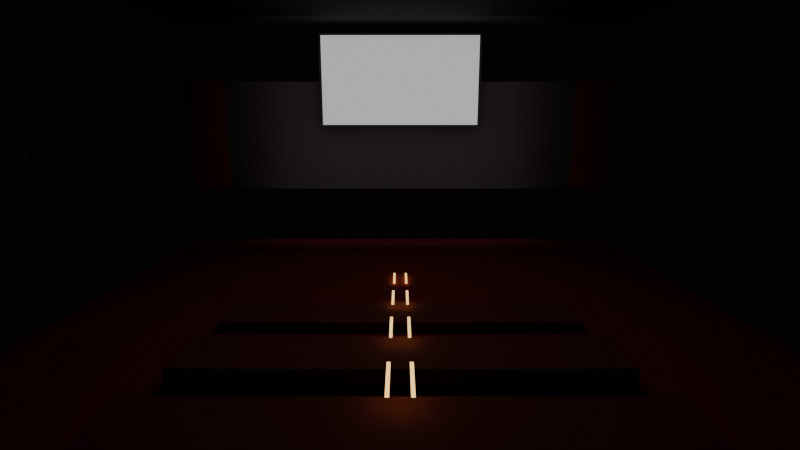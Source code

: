 # Source: cinema_before_rebuild.blend  (saved by Blender 5.1.30; exported with 4.5.12 LTS)
import bpy
from mathutils import Matrix  # noqa: F401  (used for matrix-valued properties, if any)

bpy.ops.wm.read_factory_settings(use_empty=True)
scene = bpy.context.scene
scene.name = 'Scene'

# ---- collections
col_collection = bpy.data.collections.new('Collection'); scene.collection.children.link(col_collection)

# ---- materials (node trees are filled in below, after node groups)
mat_carpet = bpy.data.materials.new('Carpet')
mat_ceiling = bpy.data.materials.new('Ceiling')
mat_wall = bpy.data.materials.new('Wall')
mat_screenframe = bpy.data.materials.new('ScreenFrame')
mat_videoscreenmaterial = bpy.data.materials.new('VideoScreenMaterial')
mat_curtain = bpy.data.materials.new('Curtain')
mat_aislelight = bpy.data.materials.new('AisleLight')
mat_floor = bpy.data.materials.new('Floor')

# ---- material node trees
mat_carpet.use_nodes = True; mat_carpet.node_tree.nodes.clear()
_N = mat_carpet.node_tree.nodes; _L = mat_carpet.node_tree.links
n0 = _N.new('ShaderNodeBsdfPrincipled'); n0.name = 'プリンシプルBSDF'; n0.location = (-200, 100)
n0.inputs[0].default_value = (0.25, 0.02, 0.02, 1.0)
n0.inputs[2].default_value = 0.95
n1 = _N.new('ShaderNodeOutputMaterial'); n1.name = 'マテリアル出力'; n1.location = (200, 100)
_L.new(n0.outputs[0], n1.inputs[0])
n1.is_active_output = True
mat_ceiling.use_nodes = True; mat_ceiling.node_tree.nodes.clear()
_N = mat_ceiling.node_tree.nodes; _L = mat_ceiling.node_tree.links
n0 = _N.new('ShaderNodeBsdfPrincipled'); n0.name = 'プリンシプルBSDF'; n0.location = (-200, 100)
n0.inputs[0].default_value = (0.02, 0.02, 0.02, 1.0)
n0.inputs[2].default_value = 0.95
n1 = _N.new('ShaderNodeOutputMaterial'); n1.name = 'マテリアル出力'; n1.location = (200, 100)
_L.new(n0.outputs[0], n1.inputs[0])
n1.is_active_output = True
mat_wall.use_nodes = True; mat_wall.node_tree.nodes.clear()
_N = mat_wall.node_tree.nodes; _L = mat_wall.node_tree.links
n0 = _N.new('ShaderNodeBsdfPrincipled'); n0.name = 'プリンシプルBSDF'; n0.location = (-200, 100)
n0.inputs[0].default_value = (0.08, 0.05, 0.05, 1.0)
n0.inputs[2].default_value = 0.9
n1 = _N.new('ShaderNodeOutputMaterial'); n1.name = 'マテリアル出力'; n1.location = (200, 100)
_L.new(n0.outputs[0], n1.inputs[0])
n1.is_active_output = True
mat_screenframe.use_nodes = True; mat_screenframe.node_tree.nodes.clear()
_N = mat_screenframe.node_tree.nodes; _L = mat_screenframe.node_tree.links
n0 = _N.new('ShaderNodeBsdfPrincipled'); n0.name = 'プリンシプルBSDF'; n0.location = (-200, 100)
n0.inputs[0].default_value = (0.01, 0.01, 0.01, 1.0)
n1 = _N.new('ShaderNodeOutputMaterial'); n1.name = 'マテリアル出力'; n1.location = (200, 100)
_L.new(n0.outputs[0], n1.inputs[0])
n1.is_active_output = True
mat_videoscreenmaterial.use_nodes = True; mat_videoscreenmaterial.node_tree.nodes.clear()
_N = mat_videoscreenmaterial.node_tree.nodes; _L = mat_videoscreenmaterial.node_tree.links
n0 = _N.new('ShaderNodeBsdfPrincipled'); n0.name = 'プリンシプルBSDF'; n0.location = (-200, 100)
n0.inputs[0].default_value = (0.05, 0.05, 0.05, 1.0)
n0.inputs[2].default_value = 0.1
n0.inputs[28].default_value = 0.5
n1 = _N.new('ShaderNodeOutputMaterial'); n1.name = 'マテリアル出力'; n1.location = (200, 100)
_L.new(n0.outputs[0], n1.inputs[0])
n1.is_active_output = True
mat_curtain.use_nodes = True; mat_curtain.node_tree.nodes.clear()
_N = mat_curtain.node_tree.nodes; _L = mat_curtain.node_tree.links
n0 = _N.new('ShaderNodeBsdfPrincipled'); n0.name = 'プリンシプルBSDF'; n0.location = (-200, 100)
n0.inputs[0].default_value = (0.3, 0.02, 0.02, 1.0)
n0.inputs[2].default_value = 0.9
n1 = _N.new('ShaderNodeOutputMaterial'); n1.name = 'マテリアル出力'; n1.location = (200, 100)
_L.new(n0.outputs[0], n1.inputs[0])
n1.is_active_output = True
mat_aislelight.use_nodes = True; mat_aislelight.node_tree.nodes.clear()
_N = mat_aislelight.node_tree.nodes; _L = mat_aislelight.node_tree.links
n0 = _N.new('ShaderNodeBsdfPrincipled'); n0.name = 'プリンシプルBSDF'; n0.location = (-200, 100)
n0.inputs[0].default_value = (0.1, 0.05, 0.02, 1.0)
n0.inputs[27].default_value = (1.0, 0.6, 0.2, 1.0)
n0.inputs[28].default_value = 2.0
n1 = _N.new('ShaderNodeOutputMaterial'); n1.name = 'マテリアル出力'; n1.location = (200, 100)
_L.new(n0.outputs[0], n1.inputs[0])
n1.is_active_output = True
mat_floor.use_nodes = True; mat_floor.node_tree.nodes.clear()
_N = mat_floor.node_tree.nodes; _L = mat_floor.node_tree.links
n0 = _N.new('ShaderNodeBsdfPrincipled'); n0.name = 'プリンシプルBSDF'; n0.location = (-200, 100)
n0.inputs[0].default_value = (0.15, 0.02, 0.02, 1.0)
n0.inputs[2].default_value = 0.85
n1 = _N.new('ShaderNodeOutputMaterial'); n1.name = 'マテリアル出力'; n1.location = (200, 100)
_L.new(n0.outputs[0], n1.inputs[0])
n1.is_active_output = True

# ---- world
world_world = bpy.data.worlds.new('World'); scene.world = world_world
world_world.use_nodes = True; world_world.node_tree.nodes.clear()
_N = world_world.node_tree.nodes; _L = world_world.node_tree.links
n0 = _N.new('ShaderNodeOutputWorld'); n0.name = 'World Output'; n0.location = (200, 100)
n1 = _N.new('ShaderNodeBackground'); n1.name = 'Background'; n1.location = (-200, 100)
n1.inputs[0].default_value = (0.005, 0.005, 0.01, 1.0)
n1.inputs[1].default_value = 0.3
_L.new(n1.outputs[0], n0.inputs[0])
n0.is_active_output = True
world_world.color = (0.05088, 0.05088, 0.05088)
world_world.sun_shadow_jitter_overblur = 0.0

# ---- cameras
cam_cinemacamera = bpy.data.cameras.new('CinemaCamera')
cam_cinemacamera.lens = 24.0
cam_cinemacamera_001 = bpy.data.cameras.new('CinemaCamera.001')
cam_cinemacamera_001.lens = 22.0

# ---- lights
light_x = bpy.data.lights.new('エリア', 'AREA')
light_x.color = (0.8, 0.7, 0.5)
light_x.energy = 15.0
light_x.size = 4.0
light_x.size_y = 1.0
light_001 = bpy.data.lights.new('エリア.001', 'AREA')
light_001.color = (0.7, 0.75, 0.85)
light_001.energy = 50.0
light_001.size = 8.0
light_001.size_y = 3.3
light_002 = bpy.data.lights.new('エリア.002', 'AREA')
light_002.color = (0.8, 0.7, 0.5)
light_002.energy = 15.0
light_002.size = 4.0
light_002.size_y = 1.0
light_003 = bpy.data.lights.new('エリア.003', 'AREA')
light_003.color = (0.7, 0.75, 0.85)
light_003.energy = 50.0
light_003.size = 8.0
light_003.size_y = 3.3

# ---- meshes
me_x = bpy.data.meshes.new('平面')
me_x.from_pydata([(-0.5, -0.5, 0.0), (0.5, -0.5, 0.0), (-0.5, 0.5, 0.0), (0.5, 0.5, 0.0)], [], [(0, 1, 3, 2)])
_uv = me_x.uv_layers.new(name='UVマップ')
_uv.uv.foreach_set('vector', [0.0, 0.0, 1.0, 0.0, 1.0, 1.0, 0.0, 1.0])
me_x.materials.append(mat_carpet)
me_x.update()
me_001 = bpy.data.meshes.new('平面.001')
me_001.from_pydata([(-0.5, -0.5, 0.0), (0.5, -0.5, 0.0), (-0.5, 0.5, 0.0), (0.5, 0.5, 0.0)], [], [(0, 1, 3, 2)])
_uv = me_001.uv_layers.new(name='UVマップ')
_uv.uv.foreach_set('vector', [0.0, 0.0, 1.0, 0.0, 1.0, 1.0, 0.0, 1.0])
me_001.materials.append(mat_ceiling)
me_001.update()
me_002 = bpy.data.meshes.new('平面.002')
me_002.from_pydata([(-0.5, -0.5, 0.0), (0.5, -0.5, 0.0), (-0.5, 0.5, 0.0), (0.5, 0.5, 0.0)], [], [(0, 1, 3, 2)])
_uv = me_002.uv_layers.new(name='UVマップ')
_uv.uv.foreach_set('vector', [0.0, 0.0, 1.0, 0.0, 1.0, 1.0, 0.0, 1.0])
me_002.materials.append(mat_wall)
me_002.update()
me_003 = bpy.data.meshes.new('平面.003')
me_003.from_pydata([(-0.5, -0.5, 0.0), (0.5, -0.5, 0.0), (-0.5, 0.5, 0.0), (0.5, 0.5, 0.0)], [], [(0, 1, 3, 2)])
_uv = me_003.uv_layers.new(name='UVマップ')
_uv.uv.foreach_set('vector', [0.0, 0.0, 1.0, 0.0, 1.0, 1.0, 0.0, 1.0])
me_003.materials.append(mat_wall)
me_003.update()
me_004 = bpy.data.meshes.new('平面.004')
me_004.from_pydata([(-0.5, -0.5, 0.0), (0.5, -0.5, 0.0), (-0.5, 0.5, 0.0), (0.5, 0.5, 0.0)], [], [(0, 1, 3, 2)])
_uv = me_004.uv_layers.new(name='UVマップ')
_uv.uv.foreach_set('vector', [0.0, 0.0, 1.0, 0.0, 1.0, 1.0, 0.0, 1.0])
me_004.materials.append(mat_wall)
me_004.update()
me_005 = bpy.data.meshes.new('平面.005')
me_005.from_pydata([(-0.5, -0.5, 0.0), (0.5, -0.5, 0.0), (-0.5, 0.5, 0.0), (0.5, 0.5, 0.0)], [], [(0, 1, 3, 2)])
_uv = me_005.uv_layers.new(name='UVマップ')
_uv.uv.foreach_set('vector', [0.0, 0.0, 1.0, 0.0, 1.0, 1.0, 0.0, 1.0])
me_005.materials.append(mat_wall)
me_005.update()
me_x_1 = bpy.data.meshes.new('立方体')
me_x_1.from_pydata([(-0.5, -0.5, -0.5), (-0.5, -0.5, 0.5), (-0.5, 0.5, -0.5), (-0.5, 0.5, 0.5), (0.5, -0.5, -0.5), (0.5, -0.5, 0.5), (0.5, 0.5, -0.5), (0.5, 0.5, 0.5)], [], [(0, 1, 3, 2), (2, 3, 7, 6), (6, 7, 5, 4), (4, 5, 1, 0), (2, 6, 4, 0), (7, 3, 1, 5)])
_uv = me_x_1.uv_layers.new(name='UVマップ')
_uv.uv.foreach_set('vector', [0.375, 0.0, 0.625, 0.0, 0.625, 0.25, 0.375, 0.25, 0.375, 0.25, 0.625, 0.25, 0.625, 0.5, 0.375, 0.5, 0.375, 0.5, 0.625, 0.5, 0.625, 0.75, 0.375, 0.75, 0.375, 0.75, 0.625, 0.75, 0.625, 1.0, 0.375, 1.0, 0.125, 0.5, 0.375, 0.5, 0.375, 0.75, 0.125, 0.75, 0.625, 0.5, 0.875, 0.5, 0.875, 0.75, 0.625, 0.75])
me_x_1.materials.append(mat_screenframe)
me_x_1.update()
me_006 = bpy.data.meshes.new('平面.006')
me_006.from_pydata([(-0.5, -0.5, 0.0), (0.5, -0.5, 0.0), (-0.5, 0.5, 0.0), (0.5, 0.5, 0.0)], [], [(0, 1, 3, 2)])
_uv = me_006.uv_layers.new(name='UVマップ')
_uv.uv.foreach_set('vector', [0.0, 0.0, 1.0, 0.0, 1.0, 1.0, 0.0, 1.0])
me_006.materials.append(mat_videoscreenmaterial)
me_006.update()
me_007 = bpy.data.meshes.new('平面.007')
me_007.from_pydata([(-0.5, -0.5, 0.0), (0.5, -0.5, 0.0), (-0.5, 0.5, 0.0), (0.5, 0.5, 0.0)], [], [(0, 1, 3, 2)])
_uv = me_007.uv_layers.new(name='UVマップ')
_uv.uv.foreach_set('vector', [0.0, 0.0, 1.0, 0.0, 1.0, 1.0, 0.0, 1.0])
me_007.materials.append(mat_curtain)
me_007.update()
me_008 = bpy.data.meshes.new('平面.008')
me_008.from_pydata([(-0.5, -0.5, 0.0), (0.5, -0.5, 0.0), (-0.5, 0.5, 0.0), (0.5, 0.5, 0.0)], [], [(0, 1, 3, 2)])
_uv = me_008.uv_layers.new(name='UVマップ')
_uv.uv.foreach_set('vector', [0.0, 0.0, 1.0, 0.0, 1.0, 1.0, 0.0, 1.0])
me_008.materials.append(mat_curtain)
me_008.update()
me_241 = bpy.data.meshes.new('立方体.241')
me_241.from_pydata([(-0.5, -0.5, -0.5), (-0.5, -0.5, 0.5), (-0.5, 0.5, -0.5), (-0.5, 0.5, 0.5), (0.5, -0.5, -0.5), (0.5, -0.5, 0.5), (0.5, 0.5, -0.5), (0.5, 0.5, 0.5)], [], [(0, 1, 3, 2), (2, 3, 7, 6), (6, 7, 5, 4), (4, 5, 1, 0), (2, 6, 4, 0), (7, 3, 1, 5)])
_uv = me_241.uv_layers.new(name='UVマップ')
_uv.uv.foreach_set('vector', [0.375, 0.0, 0.625, 0.0, 0.625, 0.25, 0.375, 0.25, 0.375, 0.25, 0.625, 0.25, 0.625, 0.5, 0.375, 0.5, 0.375, 0.5, 0.625, 0.5, 0.625, 0.75, 0.375, 0.75, 0.375, 0.75, 0.625, 0.75, 0.625, 1.0, 0.375, 1.0, 0.125, 0.5, 0.375, 0.5, 0.375, 0.75, 0.125, 0.75, 0.625, 0.5, 0.875, 0.5, 0.875, 0.75, 0.625, 0.75])
me_241.materials.append(mat_aislelight)
me_241.update()
me_242 = bpy.data.meshes.new('立方体.242')
me_242.from_pydata([(-0.5, -0.5, -0.5), (-0.5, -0.5, 0.5), (-0.5, 0.5, -0.5), (-0.5, 0.5, 0.5), (0.5, -0.5, -0.5), (0.5, -0.5, 0.5), (0.5, 0.5, -0.5), (0.5, 0.5, 0.5)], [], [(0, 1, 3, 2), (2, 3, 7, 6), (6, 7, 5, 4), (4, 5, 1, 0), (2, 6, 4, 0), (7, 3, 1, 5)])
_uv = me_242.uv_layers.new(name='UVマップ')
_uv.uv.foreach_set('vector', [0.375, 0.0, 0.625, 0.0, 0.625, 0.25, 0.375, 0.25, 0.375, 0.25, 0.625, 0.25, 0.625, 0.5, 0.375, 0.5, 0.375, 0.5, 0.625, 0.5, 0.625, 0.75, 0.375, 0.75, 0.375, 0.75, 0.625, 0.75, 0.625, 1.0, 0.375, 1.0, 0.125, 0.5, 0.375, 0.5, 0.375, 0.75, 0.125, 0.75, 0.625, 0.5, 0.875, 0.5, 0.875, 0.75, 0.625, 0.75])
me_242.materials.append(mat_aislelight)
me_242.update()
me_243 = bpy.data.meshes.new('立方体.243')
me_243.from_pydata([(-0.5, -0.5, -0.5), (-0.5, -0.5, 0.5), (-0.5, 0.5, -0.5), (-0.5, 0.5, 0.5), (0.5, -0.5, -0.5), (0.5, -0.5, 0.5), (0.5, 0.5, -0.5), (0.5, 0.5, 0.5)], [], [(0, 1, 3, 2), (2, 3, 7, 6), (6, 7, 5, 4), (4, 5, 1, 0), (2, 6, 4, 0), (7, 3, 1, 5)])
_uv = me_243.uv_layers.new(name='UVマップ')
_uv.uv.foreach_set('vector', [0.375, 0.0, 0.625, 0.0, 0.625, 0.25, 0.375, 0.25, 0.375, 0.25, 0.625, 0.25, 0.625, 0.5, 0.375, 0.5, 0.375, 0.5, 0.625, 0.5, 0.625, 0.75, 0.375, 0.75, 0.375, 0.75, 0.625, 0.75, 0.625, 1.0, 0.375, 1.0, 0.125, 0.5, 0.375, 0.5, 0.375, 0.75, 0.125, 0.75, 0.625, 0.5, 0.875, 0.5, 0.875, 0.75, 0.625, 0.75])
me_243.materials.append(mat_aislelight)
me_243.update()
me_244 = bpy.data.meshes.new('立方体.244')
me_244.from_pydata([(-0.5, -0.5, -0.5), (-0.5, -0.5, 0.5), (-0.5, 0.5, -0.5), (-0.5, 0.5, 0.5), (0.5, -0.5, -0.5), (0.5, -0.5, 0.5), (0.5, 0.5, -0.5), (0.5, 0.5, 0.5)], [], [(0, 1, 3, 2), (2, 3, 7, 6), (6, 7, 5, 4), (4, 5, 1, 0), (2, 6, 4, 0), (7, 3, 1, 5)])
_uv = me_244.uv_layers.new(name='UVマップ')
_uv.uv.foreach_set('vector', [0.375, 0.0, 0.625, 0.0, 0.625, 0.25, 0.375, 0.25, 0.375, 0.25, 0.625, 0.25, 0.625, 0.5, 0.375, 0.5, 0.375, 0.5, 0.625, 0.5, 0.625, 0.75, 0.375, 0.75, 0.375, 0.75, 0.625, 0.75, 0.625, 1.0, 0.375, 1.0, 0.125, 0.5, 0.375, 0.5, 0.375, 0.75, 0.125, 0.75, 0.625, 0.5, 0.875, 0.5, 0.875, 0.75, 0.625, 0.75])
me_244.materials.append(mat_aislelight)
me_244.update()
me_245 = bpy.data.meshes.new('立方体.245')
me_245.from_pydata([(-0.5, -0.5, -0.5), (-0.5, -0.5, 0.5), (-0.5, 0.5, -0.5), (-0.5, 0.5, 0.5), (0.5, -0.5, -0.5), (0.5, -0.5, 0.5), (0.5, 0.5, -0.5), (0.5, 0.5, 0.5)], [], [(0, 1, 3, 2), (2, 3, 7, 6), (6, 7, 5, 4), (4, 5, 1, 0), (2, 6, 4, 0), (7, 3, 1, 5)])
_uv = me_245.uv_layers.new(name='UVマップ')
_uv.uv.foreach_set('vector', [0.375, 0.0, 0.625, 0.0, 0.625, 0.25, 0.375, 0.25, 0.375, 0.25, 0.625, 0.25, 0.625, 0.5, 0.375, 0.5, 0.375, 0.5, 0.625, 0.5, 0.625, 0.75, 0.375, 0.75, 0.375, 0.75, 0.625, 0.75, 0.625, 1.0, 0.375, 1.0, 0.125, 0.5, 0.375, 0.5, 0.375, 0.75, 0.125, 0.75, 0.625, 0.5, 0.875, 0.5, 0.875, 0.75, 0.625, 0.75])
me_245.materials.append(mat_aislelight)
me_245.update()
me_246 = bpy.data.meshes.new('立方体.246')
me_246.from_pydata([(-0.5, -0.5, -0.5), (-0.5, -0.5, 0.5), (-0.5, 0.5, -0.5), (-0.5, 0.5, 0.5), (0.5, -0.5, -0.5), (0.5, -0.5, 0.5), (0.5, 0.5, -0.5), (0.5, 0.5, 0.5)], [], [(0, 1, 3, 2), (2, 3, 7, 6), (6, 7, 5, 4), (4, 5, 1, 0), (2, 6, 4, 0), (7, 3, 1, 5)])
_uv = me_246.uv_layers.new(name='UVマップ')
_uv.uv.foreach_set('vector', [0.375, 0.0, 0.625, 0.0, 0.625, 0.25, 0.375, 0.25, 0.375, 0.25, 0.625, 0.25, 0.625, 0.5, 0.375, 0.5, 0.375, 0.5, 0.625, 0.5, 0.625, 0.75, 0.375, 0.75, 0.375, 0.75, 0.625, 0.75, 0.625, 1.0, 0.375, 1.0, 0.125, 0.5, 0.375, 0.5, 0.375, 0.75, 0.125, 0.75, 0.625, 0.5, 0.875, 0.5, 0.875, 0.75, 0.625, 0.75])
me_246.materials.append(mat_aislelight)
me_246.update()
me_247 = bpy.data.meshes.new('立方体.247')
me_247.from_pydata([(-0.5, -0.5, -0.5), (-0.5, -0.5, 0.5), (-0.5, 0.5, -0.5), (-0.5, 0.5, 0.5), (0.5, -0.5, -0.5), (0.5, -0.5, 0.5), (0.5, 0.5, -0.5), (0.5, 0.5, 0.5)], [], [(0, 1, 3, 2), (2, 3, 7, 6), (6, 7, 5, 4), (4, 5, 1, 0), (2, 6, 4, 0), (7, 3, 1, 5)])
_uv = me_247.uv_layers.new(name='UVマップ')
_uv.uv.foreach_set('vector', [0.375, 0.0, 0.625, 0.0, 0.625, 0.25, 0.375, 0.25, 0.375, 0.25, 0.625, 0.25, 0.625, 0.5, 0.375, 0.5, 0.375, 0.5, 0.625, 0.5, 0.625, 0.75, 0.375, 0.75, 0.375, 0.75, 0.625, 0.75, 0.625, 1.0, 0.375, 1.0, 0.125, 0.5, 0.375, 0.5, 0.375, 0.75, 0.125, 0.75, 0.625, 0.5, 0.875, 0.5, 0.875, 0.75, 0.625, 0.75])
me_247.materials.append(mat_aislelight)
me_247.update()
me_248 = bpy.data.meshes.new('立方体.248')
me_248.from_pydata([(-0.5, -0.5, -0.5), (-0.5, -0.5, 0.5), (-0.5, 0.5, -0.5), (-0.5, 0.5, 0.5), (0.5, -0.5, -0.5), (0.5, -0.5, 0.5), (0.5, 0.5, -0.5), (0.5, 0.5, 0.5)], [], [(0, 1, 3, 2), (2, 3, 7, 6), (6, 7, 5, 4), (4, 5, 1, 0), (2, 6, 4, 0), (7, 3, 1, 5)])
_uv = me_248.uv_layers.new(name='UVマップ')
_uv.uv.foreach_set('vector', [0.375, 0.0, 0.625, 0.0, 0.625, 0.25, 0.375, 0.25, 0.375, 0.25, 0.625, 0.25, 0.625, 0.5, 0.375, 0.5, 0.375, 0.5, 0.625, 0.5, 0.625, 0.75, 0.375, 0.75, 0.375, 0.75, 0.625, 0.75, 0.625, 1.0, 0.375, 1.0, 0.125, 0.5, 0.375, 0.5, 0.375, 0.75, 0.125, 0.75, 0.625, 0.5, 0.875, 0.5, 0.875, 0.75, 0.625, 0.75])
me_248.materials.append(mat_aislelight)
me_248.update()
me_249 = bpy.data.meshes.new('立方体.249')
me_249.from_pydata([(-0.5, -0.5, -0.5), (-0.5, -0.5, 0.5), (-0.5, 0.5, -0.5), (-0.5, 0.5, 0.5), (0.5, -0.5, -0.5), (0.5, -0.5, 0.5), (0.5, 0.5, -0.5), (0.5, 0.5, 0.5)], [], [(0, 1, 3, 2), (2, 3, 7, 6), (6, 7, 5, 4), (4, 5, 1, 0), (2, 6, 4, 0), (7, 3, 1, 5)])
_uv = me_249.uv_layers.new(name='UVマップ')
_uv.uv.foreach_set('vector', [0.375, 0.0, 0.625, 0.0, 0.625, 0.25, 0.375, 0.25, 0.375, 0.25, 0.625, 0.25, 0.625, 0.5, 0.375, 0.5, 0.375, 0.5, 0.625, 0.5, 0.625, 0.75, 0.375, 0.75, 0.375, 0.75, 0.625, 0.75, 0.625, 1.0, 0.375, 1.0, 0.125, 0.5, 0.375, 0.5, 0.375, 0.75, 0.125, 0.75, 0.625, 0.5, 0.875, 0.5, 0.875, 0.75, 0.625, 0.75])
me_249.materials.append(mat_aislelight)
me_249.update()
me_250 = bpy.data.meshes.new('立方体.250')
me_250.from_pydata([(-0.5, -0.5, -0.5), (-0.5, -0.5, 0.5), (-0.5, 0.5, -0.5), (-0.5, 0.5, 0.5), (0.5, -0.5, -0.5), (0.5, -0.5, 0.5), (0.5, 0.5, -0.5), (0.5, 0.5, 0.5)], [], [(0, 1, 3, 2), (2, 3, 7, 6), (6, 7, 5, 4), (4, 5, 1, 0), (2, 6, 4, 0), (7, 3, 1, 5)])
_uv = me_250.uv_layers.new(name='UVマップ')
_uv.uv.foreach_set('vector', [0.375, 0.0, 0.625, 0.0, 0.625, 0.25, 0.375, 0.25, 0.375, 0.25, 0.625, 0.25, 0.625, 0.5, 0.375, 0.5, 0.375, 0.5, 0.625, 0.5, 0.625, 0.75, 0.375, 0.75, 0.375, 0.75, 0.625, 0.75, 0.625, 1.0, 0.375, 1.0, 0.125, 0.5, 0.375, 0.5, 0.375, 0.75, 0.125, 0.75, 0.625, 0.5, 0.875, 0.5, 0.875, 0.75, 0.625, 0.75])
me_250.materials.append(mat_aislelight)
me_250.update()
me_251 = bpy.data.meshes.new('立方体.251')
me_251.from_pydata([(-0.5, -0.5, -0.5), (-0.5, -0.5, 0.5), (-0.5, 0.5, -0.5), (-0.5, 0.5, 0.5), (0.5, -0.5, -0.5), (0.5, -0.5, 0.5), (0.5, 0.5, -0.5), (0.5, 0.5, 0.5)], [], [(0, 1, 3, 2), (2, 3, 7, 6), (6, 7, 5, 4), (4, 5, 1, 0), (2, 6, 4, 0), (7, 3, 1, 5)])
_uv = me_251.uv_layers.new(name='UVマップ')
_uv.uv.foreach_set('vector', [0.375, 0.0, 0.625, 0.0, 0.625, 0.25, 0.375, 0.25, 0.375, 0.25, 0.625, 0.25, 0.625, 0.5, 0.375, 0.5, 0.375, 0.5, 0.625, 0.5, 0.625, 0.75, 0.375, 0.75, 0.375, 0.75, 0.625, 0.75, 0.625, 1.0, 0.375, 1.0, 0.125, 0.5, 0.375, 0.5, 0.375, 0.75, 0.125, 0.75, 0.625, 0.5, 0.875, 0.5, 0.875, 0.75, 0.625, 0.75])
me_251.materials.append(mat_aislelight)
me_251.update()
me_252 = bpy.data.meshes.new('立方体.252')
me_252.from_pydata([(-0.5, -0.5, -0.5), (-0.5, -0.5, 0.5), (-0.5, 0.5, -0.5), (-0.5, 0.5, 0.5), (0.5, -0.5, -0.5), (0.5, -0.5, 0.5), (0.5, 0.5, -0.5), (0.5, 0.5, 0.5)], [], [(0, 1, 3, 2), (2, 3, 7, 6), (6, 7, 5, 4), (4, 5, 1, 0), (2, 6, 4, 0), (7, 3, 1, 5)])
_uv = me_252.uv_layers.new(name='UVマップ')
_uv.uv.foreach_set('vector', [0.375, 0.0, 0.625, 0.0, 0.625, 0.25, 0.375, 0.25, 0.375, 0.25, 0.625, 0.25, 0.625, 0.5, 0.375, 0.5, 0.375, 0.5, 0.625, 0.5, 0.625, 0.75, 0.375, 0.75, 0.375, 0.75, 0.625, 0.75, 0.625, 1.0, 0.375, 1.0, 0.125, 0.5, 0.375, 0.5, 0.375, 0.75, 0.125, 0.75, 0.625, 0.5, 0.875, 0.5, 0.875, 0.75, 0.625, 0.75])
me_252.materials.append(mat_aislelight)
me_252.update()
me_253 = bpy.data.meshes.new('立方体.253')
me_253.from_pydata([(-0.5, -0.5, -0.5), (-0.5, -0.5, 0.5), (-0.5, 0.5, -0.5), (-0.5, 0.5, 0.5), (0.5, -0.5, -0.5), (0.5, -0.5, 0.5), (0.5, 0.5, -0.5), (0.5, 0.5, 0.5)], [], [(0, 1, 3, 2), (2, 3, 7, 6), (6, 7, 5, 4), (4, 5, 1, 0), (2, 6, 4, 0), (7, 3, 1, 5)])
_uv = me_253.uv_layers.new(name='UVマップ')
_uv.uv.foreach_set('vector', [0.375, 0.0, 0.625, 0.0, 0.625, 0.25, 0.375, 0.25, 0.375, 0.25, 0.625, 0.25, 0.625, 0.5, 0.375, 0.5, 0.375, 0.5, 0.625, 0.5, 0.625, 0.75, 0.375, 0.75, 0.375, 0.75, 0.625, 0.75, 0.625, 1.0, 0.375, 1.0, 0.125, 0.5, 0.375, 0.5, 0.375, 0.75, 0.125, 0.75, 0.625, 0.5, 0.875, 0.5, 0.875, 0.75, 0.625, 0.75])
me_253.materials.append(mat_floor)
me_253.update()
me_254 = bpy.data.meshes.new('立方体.254')
me_254.from_pydata([(-0.5, -0.5, -0.5), (-0.5, -0.5, 0.5), (-0.5, 0.5, -0.5), (-0.5, 0.5, 0.5), (0.5, -0.5, -0.5), (0.5, -0.5, 0.5), (0.5, 0.5, -0.5), (0.5, 0.5, 0.5)], [], [(0, 1, 3, 2), (2, 3, 7, 6), (6, 7, 5, 4), (4, 5, 1, 0), (2, 6, 4, 0), (7, 3, 1, 5)])
_uv = me_254.uv_layers.new(name='UVマップ')
_uv.uv.foreach_set('vector', [0.375, 0.0, 0.625, 0.0, 0.625, 0.25, 0.375, 0.25, 0.375, 0.25, 0.625, 0.25, 0.625, 0.5, 0.375, 0.5, 0.375, 0.5, 0.625, 0.5, 0.625, 0.75, 0.375, 0.75, 0.375, 0.75, 0.625, 0.75, 0.625, 1.0, 0.375, 1.0, 0.125, 0.5, 0.375, 0.5, 0.375, 0.75, 0.125, 0.75, 0.625, 0.5, 0.875, 0.5, 0.875, 0.75, 0.625, 0.75])
me_254.materials.append(mat_floor)
me_254.update()
me_255 = bpy.data.meshes.new('立方体.255')
me_255.from_pydata([(-0.5, -0.5, -0.5), (-0.5, -0.5, 0.5), (-0.5, 0.5, -0.5), (-0.5, 0.5, 0.5), (0.5, -0.5, -0.5), (0.5, -0.5, 0.5), (0.5, 0.5, -0.5), (0.5, 0.5, 0.5)], [], [(0, 1, 3, 2), (2, 3, 7, 6), (6, 7, 5, 4), (4, 5, 1, 0), (2, 6, 4, 0), (7, 3, 1, 5)])
_uv = me_255.uv_layers.new(name='UVマップ')
_uv.uv.foreach_set('vector', [0.375, 0.0, 0.625, 0.0, 0.625, 0.25, 0.375, 0.25, 0.375, 0.25, 0.625, 0.25, 0.625, 0.5, 0.375, 0.5, 0.375, 0.5, 0.625, 0.5, 0.625, 0.75, 0.375, 0.75, 0.375, 0.75, 0.625, 0.75, 0.625, 1.0, 0.375, 1.0, 0.125, 0.5, 0.375, 0.5, 0.375, 0.75, 0.125, 0.75, 0.625, 0.5, 0.875, 0.5, 0.875, 0.75, 0.625, 0.75])
me_255.materials.append(mat_floor)
me_255.update()
me_256 = bpy.data.meshes.new('立方体.256')
me_256.from_pydata([(-0.5, -0.5, -0.5), (-0.5, -0.5, 0.5), (-0.5, 0.5, -0.5), (-0.5, 0.5, 0.5), (0.5, -0.5, -0.5), (0.5, -0.5, 0.5), (0.5, 0.5, -0.5), (0.5, 0.5, 0.5)], [], [(0, 1, 3, 2), (2, 3, 7, 6), (6, 7, 5, 4), (4, 5, 1, 0), (2, 6, 4, 0), (7, 3, 1, 5)])
_uv = me_256.uv_layers.new(name='UVマップ')
_uv.uv.foreach_set('vector', [0.375, 0.0, 0.625, 0.0, 0.625, 0.25, 0.375, 0.25, 0.375, 0.25, 0.625, 0.25, 0.625, 0.5, 0.375, 0.5, 0.375, 0.5, 0.625, 0.5, 0.625, 0.75, 0.375, 0.75, 0.375, 0.75, 0.625, 0.75, 0.625, 1.0, 0.375, 1.0, 0.125, 0.5, 0.375, 0.5, 0.375, 0.75, 0.125, 0.75, 0.625, 0.5, 0.875, 0.5, 0.875, 0.75, 0.625, 0.75])
me_256.materials.append(mat_floor)
me_256.update()
me_257 = bpy.data.meshes.new('立方体.257')
me_257.from_pydata([(-0.5, -0.5, -0.5), (-0.5, -0.5, 0.5), (-0.5, 0.5, -0.5), (-0.5, 0.5, 0.5), (0.5, -0.5, -0.5), (0.5, -0.5, 0.5), (0.5, 0.5, -0.5), (0.5, 0.5, 0.5)], [], [(0, 1, 3, 2), (2, 3, 7, 6), (6, 7, 5, 4), (4, 5, 1, 0), (2, 6, 4, 0), (7, 3, 1, 5)])
_uv = me_257.uv_layers.new(name='UVマップ')
_uv.uv.foreach_set('vector', [0.375, 0.0, 0.625, 0.0, 0.625, 0.25, 0.375, 0.25, 0.375, 0.25, 0.625, 0.25, 0.625, 0.5, 0.375, 0.5, 0.375, 0.5, 0.625, 0.5, 0.625, 0.75, 0.375, 0.75, 0.375, 0.75, 0.625, 0.75, 0.625, 1.0, 0.375, 1.0, 0.125, 0.5, 0.375, 0.5, 0.375, 0.75, 0.125, 0.75, 0.625, 0.5, 0.875, 0.5, 0.875, 0.75, 0.625, 0.75])
me_257.materials.append(mat_floor)
me_257.update()

# ---- objects
ob_floor = bpy.data.objects.new('Floor', me_x)
ob_ceiling = bpy.data.objects.new('Ceiling', me_001)
ob_wall_back = bpy.data.objects.new('Wall_Back', me_002)
ob_wall_front = bpy.data.objects.new('Wall_Front', me_003)
ob_wall_left = bpy.data.objects.new('Wall_Left', me_004)
ob_wall_right = bpy.data.objects.new('Wall_Right', me_005)
ob_screenframe = bpy.data.objects.new('ScreenFrame', me_x_1)
ob_videoscreen = bpy.data.objects.new('VideoScreen', me_006)
ob_curtain_l = bpy.data.objects.new('Curtain_L', me_007)
ob_curtain_r = bpy.data.objects.new('Curtain_R', me_008)
ob_aislelight = bpy.data.objects.new('AisleLight', me_241)
ob_aislelight_001 = bpy.data.objects.new('AisleLight.001', me_242)
ob_aislelight_002 = bpy.data.objects.new('AisleLight.002', me_243)
ob_aislelight_003 = bpy.data.objects.new('AisleLight.003', me_244)
ob_aislelight_004 = bpy.data.objects.new('AisleLight.004', me_245)
ob_aislelight_005 = bpy.data.objects.new('AisleLight.005', me_246)
ob_aislelight_006 = bpy.data.objects.new('AisleLight.006', me_247)
ob_aislelight_007 = bpy.data.objects.new('AisleLight.007', me_248)
ob_aislelight_008 = bpy.data.objects.new('AisleLight.008', me_249)
ob_aislelight_009 = bpy.data.objects.new('AisleLight.009', me_250)
ob_aislelight_010 = bpy.data.objects.new('AisleLight.010', me_251)
ob_aislelight_011 = bpy.data.objects.new('AisleLight.011', me_252)
ob_floorstep_1 = bpy.data.objects.new('FloorStep_1', me_253)
ob_floorstep_2 = bpy.data.objects.new('FloorStep_2', me_254)
ob_floorstep_3 = bpy.data.objects.new('FloorStep_3', me_255)
ob_floorstep_4 = bpy.data.objects.new('FloorStep_4', me_256)
ob_floorstep_5 = bpy.data.objects.new('FloorStep_5', me_257)
ob_camera = bpy.data.objects.new('Camera', cam_cinemacamera)
ob_ceilinglight = bpy.data.objects.new('CeilingLight', light_x)
ob_screenbounce = bpy.data.objects.new('ScreenBounce', light_001)
ob_camera_001 = bpy.data.objects.new('Camera.001', cam_cinemacamera_001)
ob_ceilinglight_001 = bpy.data.objects.new('CeilingLight.001', light_002)
ob_screenbounce_001 = bpy.data.objects.new('ScreenBounce.001', light_003)
ob_viewpos_frontcenter = bpy.data.objects.new('ViewPos_FrontCenter', None)
ob_viewpos_middleleft = bpy.data.objects.new('ViewPos_MiddleLeft', None)
ob_viewpos_middlecenter = bpy.data.objects.new('ViewPos_MiddleCenter', None)
ob_viewpos_middleright = bpy.data.objects.new('ViewPos_MiddleRight', None)
ob_viewpos_backcenter = bpy.data.objects.new('ViewPos_BackCenter', None)
ob_viewpos_balcony = bpy.data.objects.new('ViewPos_Balcony', None)

# ---- transforms, parenting, visibility, modifiers, constraints
ob_floor.location = (0.0, 0.0, 0.0)
ob_floor.scale = (14.0, 18.0, 1.0)
ob_ceiling.location = (0.0, 0.0, 7.0)
ob_ceiling.rotation_euler = (3.142, 0.0, 0.0)
ob_ceiling.scale = (14.0, 18.0, 1.0)
ob_wall_back.location = (0.0, -9.0, 3.5)
ob_wall_back.rotation_euler = (1.571, 0.0, 0.0)
ob_wall_back.scale = (14.0, 3.5, 1.0)
ob_wall_front.location = (0.0, 9.0, 3.5)
ob_wall_front.rotation_euler = (-1.571, 0.0, 0.0)
ob_wall_front.scale = (14.0, 3.5, 1.0)
ob_wall_left.location = (-7.0, 0.0, 3.5)
ob_wall_left.rotation_euler = (0.0, -1.571, 0.0)
ob_wall_left.scale = (18.0, 3.5, 1.0)
ob_wall_right.location = (7.0, 0.0, 3.5)
ob_wall_right.rotation_euler = (0.0, 1.571, 0.0)
ob_wall_right.scale = (18.0, 3.5, 1.0)
ob_screenframe.location = (0.0, -8.75, 5.25)
ob_screenframe.scale = (5.15, 0.08, 2.9)
ob_videoscreen.location = (0.0, -8.7, 5.25)
ob_videoscreen.rotation_euler = (1.571, 0.0, 0.0)
ob_videoscreen.scale = (5.0, 2.75, 1.0)
ob_curtain_l.location = (-6.2, -8.65, 3.5)
ob_curtain_l.rotation_euler = (1.571, 0.0, 0.0)
ob_curtain_l.scale = (1.2, 3.5, 1.0)
ob_curtain_r.location = (6.2, -8.65, 3.5)
ob_curtain_r.rotation_euler = (1.571, 0.0, 0.0)
ob_curtain_r.scale = (1.2, 3.5, 1.0)
ob_aislelight.location = (-0.15, -4.5, 0.05)
ob_aislelight.scale = (0.05, 0.8, 0.02)
ob_aislelight_001.location = (0.15, -4.5, 0.05)
ob_aislelight_001.scale = (0.05, 0.8, 0.02)
ob_aislelight_002.location = (-0.15, -2.3, 0.35)
ob_aislelight_002.scale = (0.05, 0.8, 0.02)
ob_aislelight_003.location = (0.15, -2.3, 0.35)
ob_aislelight_003.scale = (0.05, 0.8, 0.02)
ob_aislelight_004.location = (-0.15, -0.1, 0.65)
ob_aislelight_004.scale = (0.05, 0.8, 0.02)
ob_aislelight_005.location = (0.15, -0.1, 0.65)
ob_aislelight_005.scale = (0.05, 0.8, 0.02)
ob_aislelight_006.location = (-0.15, 2.1, 0.95)
ob_aislelight_006.scale = (0.05, 0.8, 0.02)
ob_aislelight_007.location = (0.15, 2.1, 0.95)
ob_aislelight_007.scale = (0.05, 0.8, 0.02)
ob_aislelight_008.location = (-0.15, 4.3, 1.25)
ob_aislelight_008.scale = (0.05, 0.8, 0.02)
ob_aislelight_009.location = (0.15, 4.3, 1.25)
ob_aislelight_009.scale = (0.05, 0.8, 0.02)
ob_aislelight_010.location = (-0.15, 6.5, 1.55)
ob_aislelight_010.scale = (0.05, 0.8, 0.02)
ob_aislelight_011.location = (0.15, 6.5, 1.55)
ob_aislelight_011.scale = (0.05, 0.8, 0.02)
ob_floorstep_1.location = (0.0, -1.8, 0.15)
ob_floorstep_1.scale = (7.0, 1.1, 0.16)
ob_floorstep_2.location = (0.0, 0.4, 0.3)
ob_floorstep_2.scale = (7.0, 1.1, 0.31)
ob_floorstep_3.location = (0.0, 2.6, 0.45)
ob_floorstep_3.scale = (7.0, 1.1, 0.46)
ob_floorstep_4.location = (0.0, 4.8, 0.6)
ob_floorstep_4.scale = (7.0, 1.1, 0.61)
ob_floorstep_5.location = (0.0, 7.0, 0.75)
ob_floorstep_5.scale = (7.0, 1.1, 0.76)
ob_camera.location = (0.0, 6.0, 3.5)
ob_camera.rotation_euler = (1.309, 0.0, 3.142)
ob_ceilinglight.location = (0.0, 0.0, 6.9)
ob_screenbounce.location = (0.0, -7.7, 5.25)
ob_screenbounce.rotation_euler = (-1.571, 0.0, 0.0)
ob_camera_001.location = (0.0, 7.5, 4.0)
ob_camera_001.rotation_euler = (1.361, 0.0, 3.142)
ob_ceilinglight_001.location = (0.0, 0.0, 6.9)
ob_screenbounce_001.location = (0.0, -7.7, 5.25)
ob_screenbounce_001.rotation_euler = (-1.571, 0.0, 0.0)
ob_viewpos_frontcenter.location = (0.0, -1.8, 0.15)
ob_viewpos_frontcenter.rotation_euler = (0.0, 0.0, 3.142)
ob_viewpos_frontcenter.empty_display_type = 'ARROWS'
ob_viewpos_frontcenter.empty_display_size = 0.4
ob_viewpos_middleleft.location = (-3.5, 2.6, 0.45)
ob_viewpos_middleleft.rotation_euler = (0.0, 0.0, 3.142)
ob_viewpos_middleleft.empty_display_type = 'ARROWS'
ob_viewpos_middleleft.empty_display_size = 0.4
ob_viewpos_middlecenter.location = (0.0, 2.6, 0.45)
ob_viewpos_middlecenter.rotation_euler = (0.0, 0.0, 3.142)
ob_viewpos_middlecenter.empty_display_type = 'ARROWS'
ob_viewpos_middlecenter.empty_display_size = 0.4
ob_viewpos_middleright.location = (3.5, 2.6, 0.45)
ob_viewpos_middleright.rotation_euler = (0.0, 0.0, 3.142)
ob_viewpos_middleright.empty_display_type = 'ARROWS'
ob_viewpos_middleright.empty_display_size = 0.4
ob_viewpos_backcenter.location = (0.0, 7.0, 0.75)
ob_viewpos_backcenter.rotation_euler = (0.0, 0.0, 3.142)
ob_viewpos_backcenter.empty_display_type = 'ARROWS'
ob_viewpos_backcenter.empty_display_size = 0.4
ob_viewpos_balcony.location = (0.0, 8.5, 4.0)
ob_viewpos_balcony.rotation_euler = (0.0, 0.0, 3.142)
ob_viewpos_balcony.empty_display_type = 'ARROWS'
ob_viewpos_balcony.empty_display_size = 0.4

# ---- collection membership
col_collection.objects.link(ob_floor)
col_collection.objects.link(ob_ceiling)
col_collection.objects.link(ob_wall_back)
col_collection.objects.link(ob_wall_front)
col_collection.objects.link(ob_wall_left)
col_collection.objects.link(ob_wall_right)
col_collection.objects.link(ob_screenframe)
col_collection.objects.link(ob_videoscreen)
col_collection.objects.link(ob_curtain_l)
col_collection.objects.link(ob_curtain_r)
col_collection.objects.link(ob_aislelight)
col_collection.objects.link(ob_aislelight_001)
col_collection.objects.link(ob_aislelight_002)
col_collection.objects.link(ob_aislelight_003)
col_collection.objects.link(ob_aislelight_004)
col_collection.objects.link(ob_aislelight_005)
col_collection.objects.link(ob_aislelight_006)
col_collection.objects.link(ob_aislelight_007)
col_collection.objects.link(ob_aislelight_008)
col_collection.objects.link(ob_aislelight_009)
col_collection.objects.link(ob_aislelight_010)
col_collection.objects.link(ob_aislelight_011)
col_collection.objects.link(ob_floorstep_1)
col_collection.objects.link(ob_floorstep_2)
col_collection.objects.link(ob_floorstep_3)
col_collection.objects.link(ob_floorstep_4)
col_collection.objects.link(ob_floorstep_5)
col_collection.objects.link(ob_camera)
col_collection.objects.link(ob_ceilinglight)
col_collection.objects.link(ob_screenbounce)
col_collection.objects.link(ob_camera_001)
col_collection.objects.link(ob_ceilinglight_001)
col_collection.objects.link(ob_screenbounce_001)
col_collection.objects.link(ob_viewpos_frontcenter)
col_collection.objects.link(ob_viewpos_middleleft)
col_collection.objects.link(ob_viewpos_middlecenter)
col_collection.objects.link(ob_viewpos_middleright)
col_collection.objects.link(ob_viewpos_backcenter)
col_collection.objects.link(ob_viewpos_balcony)

# ---- scene / render settings (as saved in the file)
scene.camera = ob_camera_001
scene.frame_start = 1; scene.frame_end = 250; scene.frame_set(1)
scene.render.engine = 'CYCLES'
scene.render.bake_bias = 0.0
scene.render.bake_samples = 0
scene.cycles.samples = 128
scene.cycles.sampling_pattern = 'TABULATED_SOBOL'
scene.eevee.use_volume_custom_range = False
bpy.context.view_layer.update()
